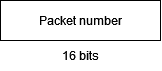

The diagram above was exported from draw.io. Its source (the exported page's mxGraphModel, read from the mxfile embedded in the PNG):
<mxGraphModel dx="750" dy="429" grid="1" gridSize="10" guides="1" tooltips="1" connect="1" arrows="1" fold="1" page="1" pageScale="1" pageWidth="827" pageHeight="1169" math="0" shadow="0">
  <root>
    <mxCell id="0" />
    <mxCell id="1" parent="0" />
    <mxCell id="2Zn6BPDYe05IoYwh--fQ-1" value="Packet number" style="rounded=0;whiteSpace=wrap;html=1;" vertex="1" parent="1">
      <mxGeometry x="120" y="160" width="160" height="40" as="geometry" />
    </mxCell>
    <mxCell id="2Zn6BPDYe05IoYwh--fQ-7" value="&lt;div&gt;16 bits&lt;/div&gt;" style="text;html=1;align=center;verticalAlign=middle;resizable=0;points=[];autosize=1;strokeColor=none;fillColor=none;" vertex="1" parent="1">
      <mxGeometry x="170" y="200" width="60" height="30" as="geometry" />
    </mxCell>
  </root>
</mxGraphModel>